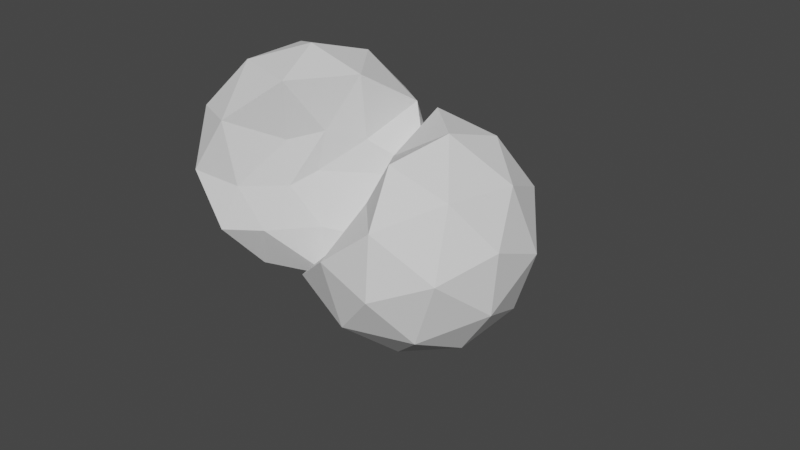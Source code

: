 # Source: testmodel.blend  (saved by Blender 3.4.6; exported with 4.5.12 LTS)
import bpy
from mathutils import Matrix  # noqa: F401  (used for matrix-valued properties, if any)

bpy.ops.wm.read_factory_settings(use_empty=True)
scene = bpy.context.scene
scene.name = 'Scene'

# ---- collections
col_collection = bpy.data.collections.new('Collection'); scene.collection.children.link(col_collection)

# ---- world
world_world = bpy.data.worlds.new('World'); scene.world = world_world
world_world.use_nodes = True; world_world.node_tree.nodes.clear()
_N = world_world.node_tree.nodes; _L = world_world.node_tree.links
n0 = _N.new('ShaderNodeOutputWorld'); n0.name = 'World Output'; n0.location = (300, 300)
n1 = _N.new('ShaderNodeBackground'); n1.name = 'Background'; n1.location = (10, 300)
n1.inputs[0].default_value = (0.05088, 0.05088, 0.05088, 1.0)
_L.new(n1.outputs[0], n0.inputs[0])
n0.is_active_output = True
world_world.color = (0.05088, 0.05088, 0.05088)
world_world.use_sun_shadow = False
world_world.sun_shadow_jitter_overblur = 0.0

# ---- meshes
me_icosphere = bpy.data.meshes.new('Icosphere')
me_icosphere.from_pydata([(0.02956, -0.03329, -0.2952), (0.1401, -0.1331, -0.1165), (-0.05602, -0.2848, -0.128), (-0.2388, -0.03329, -0.1294), (-0.05336, 0.2219, -0.1294), (0.2466, 0.1244, -0.1294), (0.05842, -0.1591, 0.1014), (-0.1875, -0.191, 0.139), (-0.1875, 0.1244, 0.139), (0.1125, 0.2219, 0.139), (0.1927, -0.02137, 0.0944), (0.02956, -0.03329, 0.3048), (-0.01918, -0.1833, -0.2504), (0.1572, -0.126, -0.2504), (0.03319, -0.2262, -0.1259), (0.2847, -0.03329, -0.1529), (0.1572, 0.05942, -0.2504), (-0.1282, -0.03329, -0.2504), (-0.1769, -0.1833, -0.1529), (-0.01918, 0.1167, -0.2504), (-0.1769, 0.1167, -0.1529), (0.1084, 0.2094, -0.1529), (0.1082, -0.1071, 0.01668), (0.3149, 0.05942, 0.004791), (-0.02941, -0.247, -0.01614), (0.06891, -0.1659, -0.01403), (-0.2558, -0.126, 0.004791), (-0.1468, -0.276, 0.004791), (-0.1468, 0.2094, 0.004791), (-0.2558, 0.05942, 0.004791), (0.2059, 0.2094, 0.004791), (0.02956, 0.2667, 0.004791), (0.1265, -0.09628, 0.1221), (-0.05344, -0.2608, 0.1528), (-0.2256, -0.03329, 0.1625), (-0.04931, 0.2094, 0.1625), (0.236, 0.1167, 0.1625), (0.07829, -0.1833, 0.26), (0.1873, -0.03329, 0.26), (-0.09804, -0.126, 0.26), (-0.09804, 0.05942, 0.26), (0.07829, 0.1167, 0.26)], [], [(0, 13, 12), (1, 13, 15), (0, 12, 17), (0, 17, 19), (0, 19, 16), (1, 15, 22), (2, 14, 24), (3, 18, 26), (4, 20, 28), (5, 21, 30), (1, 22, 25), (2, 24, 27), (3, 26, 29), (4, 28, 31), (5, 30, 23), (6, 32, 37), (7, 33, 39), (8, 34, 40), (9, 35, 41), (10, 36, 38), (38, 41, 11), (38, 36, 41), (36, 9, 41), (41, 40, 11), (41, 35, 40), (35, 8, 40), (40, 39, 11), (40, 34, 39), (34, 7, 39), (39, 37, 11), (39, 33, 37), (33, 6, 37), (37, 38, 11), (37, 32, 38), (32, 10, 38), (23, 36, 10), (23, 30, 36), (30, 9, 36), (31, 35, 9), (31, 28, 35), (28, 8, 35), (29, 34, 8), (29, 26, 34), (26, 7, 34), (27, 33, 7), (27, 24, 33), (24, 6, 33), (25, 32, 6), (25, 22, 32), (22, 10, 32), (30, 31, 9), (30, 21, 31), (21, 4, 31), (28, 29, 8), (28, 20, 29), (20, 3, 29), (26, 27, 7), (26, 18, 27), (18, 2, 27), (24, 25, 6), (24, 14, 25), (14, 1, 25), (22, 23, 10), (22, 15, 23), (15, 5, 23), (16, 21, 5), (16, 19, 21), (19, 4, 21), (19, 20, 4), (19, 17, 20), (17, 3, 20), (17, 18, 3), (17, 12, 18), (12, 2, 18), (15, 16, 5), (15, 13, 16), (13, 0, 16), (12, 14, 2), (12, 13, 14), (13, 1, 14)])
_uv = me_icosphere.uv_layers.new(name='UVMap')
_uv.uv.foreach_set('vector', [0.1818, 0.0, 0.2273, 0.07873, 0.1364, 0.07873, 0.2727, 0.1575, 0.3182, 0.07873, 0.3636, 0.1575, 0.9091, 0.0, 0.9545, 0.07873, 0.8636, 0.07873, 0.7273, 0.0, 0.7727, 0.07873, 0.6818, 0.07873, 0.5455, 0.0, 0.5909, 0.07873, 0.5, 0.07873, 0.2727, 0.1575, 0.3636, 0.1575, 0.3182, 0.2362, 0.09091, 0.1575, 0.1818, 0.1575, 0.1364, 0.2362, 0.8182, 0.1575, 0.9091, 0.1575, 0.8636, 0.2362, 0.6364, 0.1575, 0.7273, 0.1575, 0.6818, 0.2362, 0.4545, 0.1575, 0.5455, 0.1575, 0.5, 0.2362, 0.2727, 0.1575, 0.3182, 0.2362, 0.2273, 0.2362, 0.09091, 0.1575, 0.1364, 0.2362, 0.04546, 0.2362, 0.8182, 0.1575, 0.8636, 0.2362, 0.7727, 0.2362, 0.6364, 0.1575, 0.6818, 0.2362, 0.5909, 0.2362, 0.4545, 0.1575, 0.5, 0.2362, 0.4091, 0.2362, 0.1818, 0.3149, 0.2727, 0.3149, 0.2273, 0.3937, 0.0, 0.3149, 0.09091, 0.3149, 0.04546, 0.3937, 0.7273, 0.3149, 0.8182, 0.3149, 0.7727, 0.3937, 0.5455, 0.3149, 0.6364, 0.3149, 0.5909, 0.3937, 0.3636, 0.3149, 0.4545, 0.3149, 0.4091, 0.3937, 0.4091, 0.3937, 0.5, 0.3937, 0.4545, 0.4724, 0.4091, 0.3937, 0.4545, 0.3149, 0.5, 0.3937, 0.4545, 0.3149, 0.5455, 0.3149, 0.5, 0.3937, 0.5909, 0.3937, 0.6818, 0.3937, 0.6364, 0.4724, 0.5909, 0.3937, 0.6364, 0.3149, 0.6818, 0.3937, 0.6364, 0.3149, 0.7273, 0.3149, 0.6818, 0.3937, 0.7727, 0.3937, 0.8636, 0.3937, 0.8182, 0.4724, 0.7727, 0.3937, 0.8182, 0.3149, 0.8636, 0.3937, 0.8182, 0.3149, 0.9091, 0.3149, 0.8636, 0.3937, 0.04546, 0.3937, 0.1364, 0.3937, 0.09091, 0.4724, 0.04546, 0.3937, 0.09091, 0.3149, 0.1364, 0.3937, 0.09091, 0.3149, 0.1818, 0.3149, 0.1364, 0.3937, 0.2273, 0.3937, 0.3182, 0.3937, 0.2727, 0.4724, 0.2273, 0.3937, 0.2727, 0.3149, 0.3182, 0.3937, 0.2727, 0.3149, 0.3636, 0.3149, 0.3182, 0.3937, 0.4091, 0.2362, 0.4545, 0.3149, 0.3636, 0.3149, 0.4091, 0.2362, 0.5, 0.2362, 0.4545, 0.3149, 0.5, 0.2362, 0.5455, 0.3149, 0.4545, 0.3149, 0.5909, 0.2362, 0.6364, 0.3149, 0.5455, 0.3149, 0.5909, 0.2362, 0.6818, 0.2362, 0.6364, 0.3149, 0.6818, 0.2362, 0.7273, 0.3149, 0.6364, 0.3149, 0.7727, 0.2362, 0.8182, 0.3149, 0.7273, 0.3149, 0.7727, 0.2362, 0.8636, 0.2362, 0.8182, 0.3149, 0.8636, 0.2362, 0.9091, 0.3149, 0.8182, 0.3149, 0.04546, 0.2362, 0.09091, 0.3149, 0.0, 0.3149, 0.04546, 0.2362, 0.1364, 0.2362, 0.09091, 0.3149, 0.1364, 0.2362, 0.1818, 0.3149, 0.09091, 0.3149, 0.2273, 0.2362, 0.2727, 0.3149, 0.1818, 0.3149, 0.2273, 0.2362, 0.3182, 0.2362, 0.2727, 0.3149, 0.3182, 0.2362, 0.3636, 0.3149, 0.2727, 0.3149, 0.5, 0.2362, 0.5909, 0.2362, 0.5455, 0.3149, 0.5, 0.2362, 0.5455, 0.1575, 0.5909, 0.2362, 0.5455, 0.1575, 0.6364, 0.1575, 0.5909, 0.2362, 0.6818, 0.2362, 0.7727, 0.2362, 0.7273, 0.3149, 0.6818, 0.2362, 0.7273, 0.1575, 0.7727, 0.2362, 0.7273, 0.1575, 0.8182, 0.1575, 0.7727, 0.2362, 0.8636, 0.2362, 0.9545, 0.2362, 0.9091, 0.3149, 0.8636, 0.2362, 0.9091, 0.1575, 0.9545, 0.2362, 0.9091, 0.1575, 1.0, 0.1575, 0.9545, 0.2362, 0.1364, 0.2362, 0.2273, 0.2362, 0.1818, 0.3149, 0.1364, 0.2362, 0.1818, 0.1575, 0.2273, 0.2362, 0.1818, 0.1575, 0.2727, 0.1575, 0.2273, 0.2362, 0.3182, 0.2362, 0.4091, 0.2362, 0.3636, 0.3149, 0.3182, 0.2362, 0.3636, 0.1575, 0.4091, 0.2362, 0.3636, 0.1575, 0.4545, 0.1575, 0.4091, 0.2362, 0.5, 0.07873, 0.5455, 0.1575, 0.4545, 0.1575, 0.5, 0.07873, 0.5909, 0.07873, 0.5455, 0.1575, 0.5909, 0.07873, 0.6364, 0.1575, 0.5455, 0.1575, 0.6818, 0.07873, 0.7273, 0.1575, 0.6364, 0.1575, 0.6818, 0.07873, 0.7727, 0.07873, 0.7273, 0.1575, 0.7727, 0.07873, 0.8182, 0.1575, 0.7273, 0.1575, 0.8636, 0.07873, 0.9091, 0.1575, 0.8182, 0.1575, 0.8636, 0.07873, 0.9545, 0.07873, 0.9091, 0.1575, 0.9545, 0.07873, 1.0, 0.1575, 0.9091, 0.1575, 0.3636, 0.1575, 0.4091, 0.07873, 0.4545, 0.1575, 0.3636, 0.1575, 0.3182, 0.07873, 0.4091, 0.07873, 0.3182, 0.07873, 0.3636, 0.0, 0.4091, 0.07873, 0.1364, 0.07873, 0.1818, 0.1575, 0.09091, 0.1575, 0.1364, 0.07873, 0.2273, 0.07873, 0.1818, 0.1575, 0.2273, 0.07873, 0.2727, 0.1575, 0.1818, 0.1575])
me_icosphere.update()
me_icosphere_001 = bpy.data.meshes.new('Icosphere.001')
me_icosphere_001.from_pydata([(0.02956, -0.03329, -0.2952), (0.1401, -0.1331, -0.1165), (-0.05602, -0.2848, -0.128), (-0.2388, -0.03329, -0.1294), (-0.05336, 0.2219, -0.1294), (0.2466, 0.1244, -0.1294), (0.05842, -0.1591, 0.1014), (-0.1875, -0.191, 0.139), (-0.1875, 0.1244, 0.139), (0.1125, 0.2219, 0.139), (0.1927, -0.02137, 0.0944), (0.02956, -0.03329, 0.3048), (-0.01918, -0.1833, -0.2504), (0.1572, -0.126, -0.2504), (0.03319, -0.2262, -0.1259), (0.2847, -0.03329, -0.1529), (0.1572, 0.05942, -0.2504), (-0.1282, -0.03329, -0.2504), (-0.1769, -0.1833, -0.1529), (-0.01918, 0.1167, -0.2504), (-0.1769, 0.1167, -0.1529), (0.1084, 0.2094, -0.1529), (0.1082, -0.1071, 0.01668), (0.3149, 0.05942, 0.004791), (-0.02941, -0.247, -0.01614), (0.06891, -0.1659, -0.01403), (-0.2558, -0.126, 0.004791), (-0.1468, -0.276, 0.004791), (-0.1468, 0.2094, 0.004791), (-0.2558, 0.05942, 0.004791), (0.2059, 0.2094, 0.004791), (0.02956, 0.2667, 0.004791), (0.1265, -0.09628, 0.1221), (-0.05344, -0.2608, 0.1528), (-0.2256, -0.03329, 0.1625), (-0.04931, 0.2094, 0.1625), (0.236, 0.1167, 0.1625), (0.07829, -0.1833, 0.26), (0.1873, -0.03329, 0.26), (-0.09804, -0.126, 0.26), (-0.09804, 0.05942, 0.26), (0.07829, 0.1167, 0.26)], [], [(0, 13, 12), (1, 13, 15), (0, 12, 17), (0, 17, 19), (0, 19, 16), (1, 15, 22), (2, 14, 24), (3, 18, 26), (4, 20, 28), (5, 21, 30), (1, 22, 25), (2, 24, 27), (3, 26, 29), (4, 28, 31), (5, 30, 23), (6, 32, 37), (7, 33, 39), (8, 34, 40), (9, 35, 41), (10, 36, 38), (38, 41, 11), (38, 36, 41), (36, 9, 41), (41, 40, 11), (41, 35, 40), (35, 8, 40), (40, 39, 11), (40, 34, 39), (34, 7, 39), (39, 37, 11), (39, 33, 37), (33, 6, 37), (37, 38, 11), (37, 32, 38), (32, 10, 38), (23, 36, 10), (23, 30, 36), (30, 9, 36), (31, 35, 9), (31, 28, 35), (28, 8, 35), (29, 34, 8), (29, 26, 34), (26, 7, 34), (27, 33, 7), (27, 24, 33), (24, 6, 33), (25, 32, 6), (25, 22, 32), (22, 10, 32), (30, 31, 9), (30, 21, 31), (21, 4, 31), (28, 29, 8), (28, 20, 29), (20, 3, 29), (26, 27, 7), (26, 18, 27), (18, 2, 27), (24, 25, 6), (24, 14, 25), (14, 1, 25), (22, 23, 10), (22, 15, 23), (15, 5, 23), (16, 21, 5), (16, 19, 21), (19, 4, 21), (19, 20, 4), (19, 17, 20), (17, 3, 20), (17, 18, 3), (17, 12, 18), (12, 2, 18), (15, 16, 5), (15, 13, 16), (13, 0, 16), (12, 14, 2), (12, 13, 14), (13, 1, 14)])
_uv = me_icosphere_001.uv_layers.new(name='UVMap')
_uv.uv.foreach_set('vector', [0.1818, 0.0, 0.2273, 0.07873, 0.1364, 0.07873, 0.2727, 0.1575, 0.3182, 0.07873, 0.3636, 0.1575, 0.9091, 0.0, 0.9545, 0.07873, 0.8636, 0.07873, 0.7273, 0.0, 0.7727, 0.07873, 0.6818, 0.07873, 0.5455, 0.0, 0.5909, 0.07873, 0.5, 0.07873, 0.2727, 0.1575, 0.3636, 0.1575, 0.3182, 0.2362, 0.09091, 0.1575, 0.1818, 0.1575, 0.1364, 0.2362, 0.8182, 0.1575, 0.9091, 0.1575, 0.8636, 0.2362, 0.6364, 0.1575, 0.7273, 0.1575, 0.6818, 0.2362, 0.4545, 0.1575, 0.5455, 0.1575, 0.5, 0.2362, 0.2727, 0.1575, 0.3182, 0.2362, 0.2273, 0.2362, 0.09091, 0.1575, 0.1364, 0.2362, 0.04546, 0.2362, 0.8182, 0.1575, 0.8636, 0.2362, 0.7727, 0.2362, 0.6364, 0.1575, 0.6818, 0.2362, 0.5909, 0.2362, 0.4545, 0.1575, 0.5, 0.2362, 0.4091, 0.2362, 0.1818, 0.3149, 0.2727, 0.3149, 0.2273, 0.3937, 0.0, 0.3149, 0.09091, 0.3149, 0.04546, 0.3937, 0.7273, 0.3149, 0.8182, 0.3149, 0.7727, 0.3937, 0.5455, 0.3149, 0.6364, 0.3149, 0.5909, 0.3937, 0.3636, 0.3149, 0.4545, 0.3149, 0.4091, 0.3937, 0.4091, 0.3937, 0.5, 0.3937, 0.4545, 0.4724, 0.4091, 0.3937, 0.4545, 0.3149, 0.5, 0.3937, 0.4545, 0.3149, 0.5455, 0.3149, 0.5, 0.3937, 0.5909, 0.3937, 0.6818, 0.3937, 0.6364, 0.4724, 0.5909, 0.3937, 0.6364, 0.3149, 0.6818, 0.3937, 0.6364, 0.3149, 0.7273, 0.3149, 0.6818, 0.3937, 0.7727, 0.3937, 0.8636, 0.3937, 0.8182, 0.4724, 0.7727, 0.3937, 0.8182, 0.3149, 0.8636, 0.3937, 0.8182, 0.3149, 0.9091, 0.3149, 0.8636, 0.3937, 0.04546, 0.3937, 0.1364, 0.3937, 0.09091, 0.4724, 0.04546, 0.3937, 0.09091, 0.3149, 0.1364, 0.3937, 0.09091, 0.3149, 0.1818, 0.3149, 0.1364, 0.3937, 0.2273, 0.3937, 0.3182, 0.3937, 0.2727, 0.4724, 0.2273, 0.3937, 0.2727, 0.3149, 0.3182, 0.3937, 0.2727, 0.3149, 0.3636, 0.3149, 0.3182, 0.3937, 0.4091, 0.2362, 0.4545, 0.3149, 0.3636, 0.3149, 0.4091, 0.2362, 0.5, 0.2362, 0.4545, 0.3149, 0.5, 0.2362, 0.5455, 0.3149, 0.4545, 0.3149, 0.5909, 0.2362, 0.6364, 0.3149, 0.5455, 0.3149, 0.5909, 0.2362, 0.6818, 0.2362, 0.6364, 0.3149, 0.6818, 0.2362, 0.7273, 0.3149, 0.6364, 0.3149, 0.7727, 0.2362, 0.8182, 0.3149, 0.7273, 0.3149, 0.7727, 0.2362, 0.8636, 0.2362, 0.8182, 0.3149, 0.8636, 0.2362, 0.9091, 0.3149, 0.8182, 0.3149, 0.04546, 0.2362, 0.09091, 0.3149, 0.0, 0.3149, 0.04546, 0.2362, 0.1364, 0.2362, 0.09091, 0.3149, 0.1364, 0.2362, 0.1818, 0.3149, 0.09091, 0.3149, 0.2273, 0.2362, 0.2727, 0.3149, 0.1818, 0.3149, 0.2273, 0.2362, 0.3182, 0.2362, 0.2727, 0.3149, 0.3182, 0.2362, 0.3636, 0.3149, 0.2727, 0.3149, 0.5, 0.2362, 0.5909, 0.2362, 0.5455, 0.3149, 0.5, 0.2362, 0.5455, 0.1575, 0.5909, 0.2362, 0.5455, 0.1575, 0.6364, 0.1575, 0.5909, 0.2362, 0.6818, 0.2362, 0.7727, 0.2362, 0.7273, 0.3149, 0.6818, 0.2362, 0.7273, 0.1575, 0.7727, 0.2362, 0.7273, 0.1575, 0.8182, 0.1575, 0.7727, 0.2362, 0.8636, 0.2362, 0.9545, 0.2362, 0.9091, 0.3149, 0.8636, 0.2362, 0.9091, 0.1575, 0.9545, 0.2362, 0.9091, 0.1575, 1.0, 0.1575, 0.9545, 0.2362, 0.1364, 0.2362, 0.2273, 0.2362, 0.1818, 0.3149, 0.1364, 0.2362, 0.1818, 0.1575, 0.2273, 0.2362, 0.1818, 0.1575, 0.2727, 0.1575, 0.2273, 0.2362, 0.3182, 0.2362, 0.4091, 0.2362, 0.3636, 0.3149, 0.3182, 0.2362, 0.3636, 0.1575, 0.4091, 0.2362, 0.3636, 0.1575, 0.4545, 0.1575, 0.4091, 0.2362, 0.5, 0.07873, 0.5455, 0.1575, 0.4545, 0.1575, 0.5, 0.07873, 0.5909, 0.07873, 0.5455, 0.1575, 0.5909, 0.07873, 0.6364, 0.1575, 0.5455, 0.1575, 0.6818, 0.07873, 0.7273, 0.1575, 0.6364, 0.1575, 0.6818, 0.07873, 0.7727, 0.07873, 0.7273, 0.1575, 0.7727, 0.07873, 0.8182, 0.1575, 0.7273, 0.1575, 0.8636, 0.07873, 0.9091, 0.1575, 0.8182, 0.1575, 0.8636, 0.07873, 0.9545, 0.07873, 0.9091, 0.1575, 0.9545, 0.07873, 1.0, 0.1575, 0.9091, 0.1575, 0.3636, 0.1575, 0.4091, 0.07873, 0.4545, 0.1575, 0.3636, 0.1575, 0.3182, 0.07873, 0.4091, 0.07873, 0.3182, 0.07873, 0.3636, 0.0, 0.4091, 0.07873, 0.1364, 0.07873, 0.1818, 0.1575, 0.09091, 0.1575, 0.1364, 0.07873, 0.2273, 0.07873, 0.1818, 0.1575, 0.2273, 0.07873, 0.2727, 0.1575, 0.1818, 0.1575])
me_icosphere_001.update()

# ---- objects
ob_icosphere = bpy.data.objects.new('Icosphere', me_icosphere)
ob_icosphere_001 = bpy.data.objects.new('Icosphere.001', me_icosphere_001)

# ---- transforms, parenting, visibility, modifiers, constraints
ob_icosphere.location = (-0.1609, 0.002225, 0.1268)
ob_icosphere_001.location = (0.2229, 0.0, 0.0)
ob_icosphere_001.rotation_euler = (0.6587, 3.291, -0.5203)

# ---- collection membership
col_collection.objects.link(ob_icosphere)
col_collection.objects.link(ob_icosphere_001)

# ---- scene / render settings (as saved in the file)
scene.frame_start = 1; scene.frame_end = 250; scene.frame_set(1)
scene.render.engine = 'BLENDER_EEVEE_NEXT'
scene.cycles.sampling_pattern = 'TABULATED_SOBOL'
scene.cycles.use_light_tree = False
scene.view_settings.view_transform = 'Filmic'
bpy.context.view_layer.update()

# ---- added for rendering (the .blend has no active camera and no usable light): camera, sun
cam_auto = bpy.data.cameras.new('AutoCamera')
cam_auto.lens = 50.0
cam_auto.sensor_width = 36.0
cam_auto.clip_end = 1000.0
ob_auto_camera = bpy.data.objects.new('AutoCamera', cam_auto)
scene.collection.objects.link(ob_auto_camera)
ob_auto_camera.location = (1.67763, -1.86987, 1.25646)
ob_auto_camera.rotation_euler = (1.09748, -7.21219e-08, 0.694738)
scene.camera = ob_auto_camera
light_auto_sun = bpy.data.lights.new('AutoSun', 'SUN')
light_auto_sun.energy = 3.0
light_auto_sun.angle = 0.0523599
ob_auto_sun = bpy.data.objects.new('AutoSun', light_auto_sun)
scene.collection.objects.link(ob_auto_sun)
ob_auto_sun.rotation_euler = (0.872665, 0.174533, 0.523599)
bpy.context.view_layer.update()
